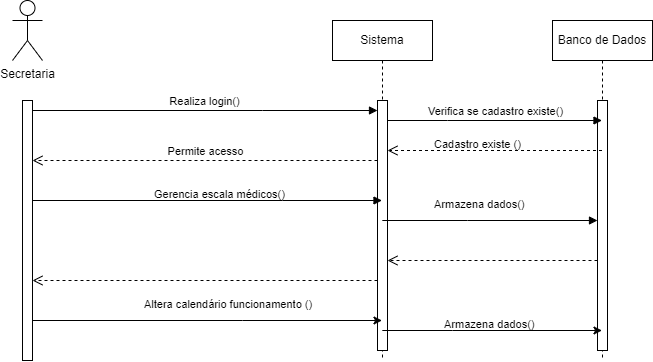

The diagram above was exported from draw.io. Its source (the exported page's mxGraphModel, read from the mxfile embedded in the PNG):
<mxGraphModel dx="1784" dy="421" grid="1" gridSize="10" guides="1" tooltips="1" connect="1" arrows="1" fold="1" page="1" pageScale="1" pageWidth="850" pageHeight="1100" math="0" shadow="0">
  <root>
    <mxCell id="0" />
    <mxCell id="1" parent="0" />
    <mxCell id="aM9ryv3xv72pqoxQDRHE-5" value="Sistema" style="shape=umlLifeline;perimeter=lifelinePerimeter;whiteSpace=wrap;html=1;container=0;dropTarget=0;collapsible=0;recursiveResize=0;outlineConnect=0;portConstraint=eastwest;newEdgeStyle={&quot;edgeStyle&quot;:&quot;elbowEdgeStyle&quot;,&quot;elbow&quot;:&quot;vertical&quot;,&quot;curved&quot;:0,&quot;rounded&quot;:0};" parent="1" vertex="1">
      <mxGeometry x="250" y="30" width="100" height="340" as="geometry" />
    </mxCell>
    <mxCell id="aM9ryv3xv72pqoxQDRHE-6" value="" style="html=1;points=[];perimeter=orthogonalPerimeter;outlineConnect=0;targetShapes=umlLifeline;portConstraint=eastwest;newEdgeStyle={&quot;edgeStyle&quot;:&quot;elbowEdgeStyle&quot;,&quot;elbow&quot;:&quot;vertical&quot;,&quot;curved&quot;:0,&quot;rounded&quot;:0};" parent="aM9ryv3xv72pqoxQDRHE-5" vertex="1">
      <mxGeometry x="45" y="80" width="10" height="250" as="geometry" />
    </mxCell>
    <mxCell id="aM9ryv3xv72pqoxQDRHE-7" value="Realiza login()" style="html=1;verticalAlign=bottom;endArrow=block;edgeStyle=elbowEdgeStyle;elbow=vertical;curved=0;rounded=0;" parent="1" source="_vs9I3reIY8YV3lM4_R_-28" target="aM9ryv3xv72pqoxQDRHE-6" edge="1">
      <mxGeometry relative="1" as="geometry">
        <mxPoint x="44.99999999999977" y="120" as="sourcePoint" />
        <Array as="points">
          <mxPoint x="180" y="120" />
        </Array>
      </mxGeometry>
    </mxCell>
    <mxCell id="aM9ryv3xv72pqoxQDRHE-8" value="" style="html=1;verticalAlign=bottom;endArrow=open;dashed=1;endSize=8;edgeStyle=elbowEdgeStyle;elbow=vertical;curved=0;rounded=0;" parent="1" source="aM9ryv3xv72pqoxQDRHE-6" target="_vs9I3reIY8YV3lM4_R_-28" edge="1">
      <mxGeometry relative="1" as="geometry">
        <mxPoint x="44.99999999999977" y="260" as="targetPoint" />
        <Array as="points">
          <mxPoint x="250" y="290" />
          <mxPoint x="260" y="260" />
          <mxPoint x="190" y="280" />
        </Array>
      </mxGeometry>
    </mxCell>
    <mxCell id="_vs9I3reIY8YV3lM4_R_-1" value="Banco de Dados" style="shape=umlLifeline;perimeter=lifelinePerimeter;whiteSpace=wrap;html=1;container=0;dropTarget=0;collapsible=0;recursiveResize=0;outlineConnect=0;portConstraint=eastwest;newEdgeStyle={&quot;edgeStyle&quot;:&quot;elbowEdgeStyle&quot;,&quot;elbow&quot;:&quot;vertical&quot;,&quot;curved&quot;:0,&quot;rounded&quot;:0};" vertex="1" parent="1">
      <mxGeometry x="470" y="30" width="100" height="340" as="geometry" />
    </mxCell>
    <mxCell id="_vs9I3reIY8YV3lM4_R_-2" value="" style="html=1;points=[];perimeter=orthogonalPerimeter;outlineConnect=0;targetShapes=umlLifeline;portConstraint=eastwest;newEdgeStyle={&quot;edgeStyle&quot;:&quot;elbowEdgeStyle&quot;,&quot;elbow&quot;:&quot;vertical&quot;,&quot;curved&quot;:0,&quot;rounded&quot;:0};" vertex="1" parent="_vs9I3reIY8YV3lM4_R_-1">
      <mxGeometry x="45" y="80" width="10" height="250" as="geometry" />
    </mxCell>
    <mxCell id="_vs9I3reIY8YV3lM4_R_-3" value="Verifica se cadastro existe()" style="html=1;verticalAlign=bottom;endArrow=block;edgeStyle=elbowEdgeStyle;elbow=vertical;curved=0;rounded=0;" edge="1" parent="1" source="aM9ryv3xv72pqoxQDRHE-6" target="_vs9I3reIY8YV3lM4_R_-1">
      <mxGeometry relative="1" as="geometry">
        <mxPoint x="280" y="130" as="sourcePoint" />
        <Array as="points">
          <mxPoint x="365" y="130" />
        </Array>
        <mxPoint x="450" y="130" as="targetPoint" />
      </mxGeometry>
    </mxCell>
    <mxCell id="_vs9I3reIY8YV3lM4_R_-4" value="" style="html=1;verticalAlign=bottom;endArrow=open;dashed=1;endSize=8;edgeStyle=elbowEdgeStyle;elbow=vertical;curved=0;rounded=0;" edge="1" parent="1" source="_vs9I3reIY8YV3lM4_R_-1" target="aM9ryv3xv72pqoxQDRHE-6">
      <mxGeometry relative="1" as="geometry">
        <mxPoint x="270" y="160" as="targetPoint" />
        <Array as="points">
          <mxPoint x="365" y="160" />
        </Array>
        <mxPoint x="460" y="160" as="sourcePoint" />
      </mxGeometry>
    </mxCell>
    <mxCell id="_vs9I3reIY8YV3lM4_R_-5" value="&lt;span style=&quot;color: rgb(0, 0, 0); font-family: Helvetica; font-size: 11px; font-style: normal; font-variant-ligatures: normal; font-variant-caps: normal; font-weight: 400; letter-spacing: normal; orphans: 2; text-align: center; text-indent: 0px; text-transform: none; widows: 2; word-spacing: 0px; -webkit-text-stroke-width: 0px; background-color: rgb(255, 255, 255); text-decoration-thickness: initial; text-decoration-style: initial; text-decoration-color: initial; float: none; display: inline !important;&quot;&gt;Cadastro existe ()&lt;/span&gt;" style="text;whiteSpace=wrap;html=1;" vertex="1" parent="1">
      <mxGeometry x="350" y="140" width="90" height="40" as="geometry" />
    </mxCell>
    <mxCell id="_vs9I3reIY8YV3lM4_R_-6" value="Permite acesso" style="html=1;verticalAlign=bottom;endArrow=open;dashed=1;endSize=8;edgeStyle=elbowEdgeStyle;elbow=vertical;curved=0;rounded=0;" edge="1" parent="1" source="aM9ryv3xv72pqoxQDRHE-6" target="_vs9I3reIY8YV3lM4_R_-28">
      <mxGeometry relative="1" as="geometry">
        <mxPoint x="39.81034482758605" y="170" as="targetPoint" />
        <Array as="points">
          <mxPoint x="250" y="170" />
          <mxPoint x="185" y="179" />
        </Array>
        <mxPoint x="270" y="179" as="sourcePoint" />
      </mxGeometry>
    </mxCell>
    <mxCell id="aM9ryv3xv72pqoxQDRHE-9" value="" style="html=1;verticalAlign=bottom;endArrow=block;edgeStyle=elbowEdgeStyle;elbow=vertical;curved=0;rounded=0;" parent="1" source="_vs9I3reIY8YV3lM4_R_-28" target="aM9ryv3xv72pqoxQDRHE-5" edge="1">
      <mxGeometry x="-0.0786" y="10" relative="1" as="geometry">
        <mxPoint x="44.99999999999977" y="210" as="sourcePoint" />
        <Array as="points">
          <mxPoint x="200" y="210" />
          <mxPoint x="190" y="200" />
        </Array>
        <mxPoint x="140" y="210" as="targetPoint" />
        <mxPoint as="offset" />
      </mxGeometry>
    </mxCell>
    <mxCell id="_vs9I3reIY8YV3lM4_R_-7" value="" style="html=1;verticalAlign=bottom;endArrow=block;edgeStyle=elbowEdgeStyle;elbow=vertical;curved=0;rounded=0;" edge="1" parent="1" source="aM9ryv3xv72pqoxQDRHE-5" target="_vs9I3reIY8YV3lM4_R_-2">
      <mxGeometry x="-0.0786" y="10" relative="1" as="geometry">
        <mxPoint x="320" y="230" as="sourcePoint" />
        <Array as="points">
          <mxPoint x="385" y="230" />
          <mxPoint x="375" y="220" />
        </Array>
        <mxPoint x="475" y="230" as="targetPoint" />
        <mxPoint as="offset" />
      </mxGeometry>
    </mxCell>
    <mxCell id="_vs9I3reIY8YV3lM4_R_-10" value="&lt;span style=&quot;color: rgb(0, 0, 0); font-family: Helvetica; font-size: 11px; font-style: normal; font-variant-ligatures: normal; font-variant-caps: normal; font-weight: 400; letter-spacing: normal; orphans: 2; text-align: center; text-indent: 0px; text-transform: none; widows: 2; word-spacing: 0px; -webkit-text-stroke-width: 0px; background-color: rgb(255, 255, 255); text-decoration-thickness: initial; text-decoration-style: initial; text-decoration-color: initial; float: none; display: inline !important;&quot;&gt;Armazena dados()&lt;/span&gt;" style="text;whiteSpace=wrap;html=1;" vertex="1" parent="1">
      <mxGeometry x="350" y="200" width="100" height="40" as="geometry" />
    </mxCell>
    <mxCell id="_vs9I3reIY8YV3lM4_R_-16" value="&lt;span style=&quot;color: rgb(0, 0, 0); font-family: Helvetica; font-size: 11px; font-style: normal; font-variant-ligatures: normal; font-variant-caps: normal; font-weight: 400; letter-spacing: normal; orphans: 2; text-align: center; text-indent: 0px; text-transform: none; widows: 2; word-spacing: 0px; -webkit-text-stroke-width: 0px; background-color: rgb(255, 255, 255); text-decoration-thickness: initial; text-decoration-style: initial; text-decoration-color: initial; float: none; display: inline !important;&quot;&gt;Gerencia escala médicos()&lt;/span&gt;" style="text;whiteSpace=wrap;html=1;" vertex="1" parent="1">
      <mxGeometry x="70" y="190" width="140" height="40" as="geometry" />
    </mxCell>
    <mxCell id="_vs9I3reIY8YV3lM4_R_-18" value="&lt;span style=&quot;color: rgb(0, 0, 0); font-family: Helvetica; font-size: 11px; font-style: normal; font-variant-ligatures: normal; font-variant-caps: normal; font-weight: 400; letter-spacing: normal; orphans: 2; text-align: center; text-indent: 0px; text-transform: none; widows: 2; word-spacing: 0px; -webkit-text-stroke-width: 0px; background-color: rgb(255, 255, 255); text-decoration-thickness: initial; text-decoration-style: initial; text-decoration-color: initial; float: none; display: inline !important;&quot;&gt;Altera calendário funcionamento ()&lt;/span&gt;" style="text;whiteSpace=wrap;html=1;" vertex="1" parent="1">
      <mxGeometry x="60" y="300" width="180" height="20" as="geometry" />
    </mxCell>
    <mxCell id="_vs9I3reIY8YV3lM4_R_-19" value="" style="endArrow=classic;html=1;rounded=0;" edge="1" parent="1" source="_vs9I3reIY8YV3lM4_R_-28" target="aM9ryv3xv72pqoxQDRHE-5">
      <mxGeometry width="50" height="50" relative="1" as="geometry">
        <mxPoint x="39.81034482758605" y="330" as="sourcePoint" />
        <mxPoint x="310" y="270" as="targetPoint" />
        <Array as="points">
          <mxPoint x="160" y="330" />
        </Array>
      </mxGeometry>
    </mxCell>
    <mxCell id="_vs9I3reIY8YV3lM4_R_-22" value="" style="endArrow=classic;html=1;rounded=0;" edge="1" parent="1" source="aM9ryv3xv72pqoxQDRHE-5" target="_vs9I3reIY8YV3lM4_R_-1">
      <mxGeometry width="50" height="50" relative="1" as="geometry">
        <mxPoint x="310" y="340" as="sourcePoint" />
        <mxPoint x="510" y="340" as="targetPoint" />
        <Array as="points">
          <mxPoint x="370" y="340" />
        </Array>
      </mxGeometry>
    </mxCell>
    <mxCell id="_vs9I3reIY8YV3lM4_R_-23" value="&lt;span style=&quot;color: rgb(0, 0, 0); font-family: Helvetica; font-size: 11px; font-style: normal; font-variant-ligatures: normal; font-variant-caps: normal; font-weight: 400; letter-spacing: normal; orphans: 2; text-align: center; text-indent: 0px; text-transform: none; widows: 2; word-spacing: 0px; -webkit-text-stroke-width: 0px; background-color: rgb(255, 255, 255); text-decoration-thickness: initial; text-decoration-style: initial; text-decoration-color: initial; float: none; display: inline !important;&quot;&gt;Armazena dados()&lt;/span&gt;" style="text;whiteSpace=wrap;html=1;" vertex="1" parent="1">
      <mxGeometry x="360" y="320" width="180" height="20" as="geometry" />
    </mxCell>
    <mxCell id="_vs9I3reIY8YV3lM4_R_-25" value="Secretaria&lt;br&gt;" style="shape=umlActor;verticalLabelPosition=bottom;verticalAlign=top;html=1;" vertex="1" parent="1">
      <mxGeometry x="-70" y="10" width="30" height="60" as="geometry" />
    </mxCell>
    <mxCell id="_vs9I3reIY8YV3lM4_R_-28" value="" style="html=1;points=[[0,0,0,0,5],[0,1,0,0,-5],[1,0,0,0,5],[1,1,0,0,-5]];perimeter=orthogonalPerimeter;outlineConnect=0;targetShapes=umlLifeline;portConstraint=eastwest;newEdgeStyle={&quot;curved&quot;:0,&quot;rounded&quot;:0};" vertex="1" parent="1">
      <mxGeometry x="-60" y="110" width="10" height="260" as="geometry" />
    </mxCell>
    <mxCell id="_vs9I3reIY8YV3lM4_R_-33" value="" style="html=1;verticalAlign=bottom;endArrow=open;dashed=1;endSize=8;edgeStyle=elbowEdgeStyle;elbow=vertical;curved=0;rounded=0;" edge="1" parent="1" source="_vs9I3reIY8YV3lM4_R_-2" target="aM9ryv3xv72pqoxQDRHE-6">
      <mxGeometry relative="1" as="geometry">
        <mxPoint x="310" y="270" as="targetPoint" />
        <Array as="points">
          <mxPoint x="350" y="270" />
          <mxPoint x="515" y="280" />
          <mxPoint x="535" y="300" />
        </Array>
        <mxPoint x="510" y="270" as="sourcePoint" />
      </mxGeometry>
    </mxCell>
  </root>
</mxGraphModel>